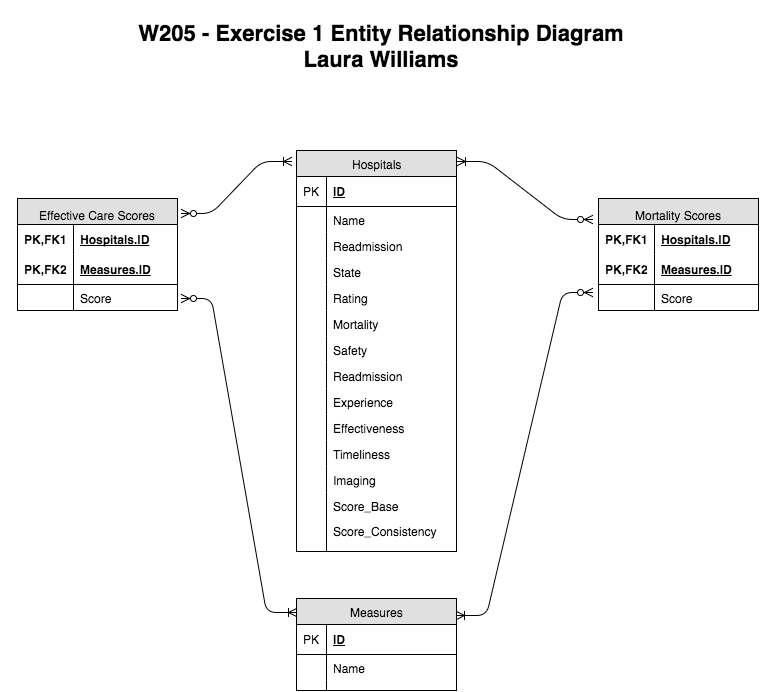

The diagram above was exported from draw.io. Its source (the exported page's mxGraphModel, read from the mxfile embedded in the PNG):
<mxGraphModel dx="783" dy="501" grid="1" gridSize="10" guides="1" tooltips="1" connect="1" arrows="1" fold="1" page="1" pageScale="1" pageWidth="850" pageHeight="1100" background="#ffffff" math="0" shadow="0">
  <root>
    <mxCell id="0" />
    <mxCell id="1" parent="0" />
    <mxCell id="1181a44174619b7-9" value="Hospitals" style="swimlane;html=1;fontStyle=0;childLayout=stackLayout;horizontal=1;startSize=26;fillColor=#e0e0e0;horizontalStack=0;resizeParent=1;resizeLast=0;collapsible=1;marginBottom=0;swimlaneFillColor=#ffffff;align=center;" vertex="1" parent="1">
      <mxGeometry x="335" y="209" width="160" height="401" as="geometry" />
    </mxCell>
    <mxCell id="1181a44174619b7-10" value="ID" style="shape=partialRectangle;top=0;left=0;right=0;bottom=1;html=1;align=left;verticalAlign=middle;fillColor=none;spacingLeft=34;spacingRight=4;whiteSpace=wrap;overflow=hidden;rotatable=0;points=[[0,0.5],[1,0.5]];portConstraint=eastwest;dropTarget=0;fontStyle=5;" vertex="1" parent="1181a44174619b7-9">
      <mxGeometry y="26" width="160" height="30" as="geometry" />
    </mxCell>
    <mxCell id="1181a44174619b7-11" value="PK" style="shape=partialRectangle;top=0;left=0;bottom=0;html=1;fillColor=none;align=left;verticalAlign=middle;spacingLeft=4;spacingRight=4;whiteSpace=wrap;overflow=hidden;rotatable=0;points=[];portConstraint=eastwest;part=1;" vertex="1" connectable="0" parent="1181a44174619b7-10">
      <mxGeometry width="30" height="30" as="geometry" />
    </mxCell>
    <mxCell id="1181a44174619b7-12" value="Name" style="shape=partialRectangle;top=0;left=0;right=0;bottom=0;html=1;align=left;verticalAlign=top;fillColor=none;spacingLeft=34;spacingRight=4;whiteSpace=wrap;overflow=hidden;rotatable=0;points=[[0,0.5],[1,0.5]];portConstraint=eastwest;dropTarget=0;" vertex="1" parent="1181a44174619b7-9">
      <mxGeometry y="56" width="160" height="26" as="geometry" />
    </mxCell>
    <mxCell id="1181a44174619b7-13" value="" style="shape=partialRectangle;top=0;left=0;bottom=0;html=1;fillColor=none;align=left;verticalAlign=top;spacingLeft=4;spacingRight=4;whiteSpace=wrap;overflow=hidden;rotatable=0;points=[];portConstraint=eastwest;part=1;" vertex="1" connectable="0" parent="1181a44174619b7-12">
      <mxGeometry width="30" height="26" as="geometry" />
    </mxCell>
    <mxCell id="497a04c5bc3ae1e3-11" value="Readmission" style="shape=partialRectangle;top=0;left=0;right=0;bottom=0;html=1;align=left;verticalAlign=top;fillColor=none;spacingLeft=34;spacingRight=4;whiteSpace=wrap;overflow=hidden;rotatable=0;points=[[0,0.5],[1,0.5]];portConstraint=eastwest;dropTarget=0;" vertex="1" parent="1181a44174619b7-9">
      <mxGeometry y="82" width="160" height="26" as="geometry" />
    </mxCell>
    <mxCell id="497a04c5bc3ae1e3-12" value="" style="shape=partialRectangle;top=0;left=0;bottom=0;html=1;fillColor=none;align=left;verticalAlign=top;spacingLeft=4;spacingRight=4;whiteSpace=wrap;overflow=hidden;rotatable=0;points=[];portConstraint=eastwest;part=1;" vertex="1" connectable="0" parent="497a04c5bc3ae1e3-11">
      <mxGeometry width="30" height="26" as="geometry" />
    </mxCell>
    <mxCell id="1181a44174619b7-14" value="State" style="shape=partialRectangle;top=0;left=0;right=0;bottom=0;html=1;align=left;verticalAlign=top;fillColor=none;spacingLeft=34;spacingRight=4;whiteSpace=wrap;overflow=hidden;rotatable=0;points=[[0,0.5],[1,0.5]];portConstraint=eastwest;dropTarget=0;" vertex="1" parent="1181a44174619b7-9">
      <mxGeometry y="108" width="160" height="26" as="geometry" />
    </mxCell>
    <mxCell id="1181a44174619b7-15" value="" style="shape=partialRectangle;top=0;left=0;bottom=0;html=1;fillColor=none;align=left;verticalAlign=top;spacingLeft=4;spacingRight=4;whiteSpace=wrap;overflow=hidden;rotatable=0;points=[];portConstraint=eastwest;part=1;" vertex="1" connectable="0" parent="1181a44174619b7-14">
      <mxGeometry width="30" height="26" as="geometry" />
    </mxCell>
    <mxCell id="1181a44174619b7-16" value="Rating" style="shape=partialRectangle;top=0;left=0;right=0;bottom=0;html=1;align=left;verticalAlign=top;fillColor=none;spacingLeft=34;spacingRight=4;whiteSpace=wrap;overflow=hidden;rotatable=0;points=[[0,0.5],[1,0.5]];portConstraint=eastwest;dropTarget=0;" vertex="1" parent="1181a44174619b7-9">
      <mxGeometry y="134" width="160" height="26" as="geometry" />
    </mxCell>
    <mxCell id="1181a44174619b7-17" value="" style="shape=partialRectangle;top=0;left=0;bottom=0;html=1;fillColor=none;align=left;verticalAlign=top;spacingLeft=4;spacingRight=4;whiteSpace=wrap;overflow=hidden;rotatable=0;points=[];portConstraint=eastwest;part=1;" vertex="1" connectable="0" parent="1181a44174619b7-16">
      <mxGeometry width="30" height="26" as="geometry" />
    </mxCell>
    <mxCell id="1181a44174619b7-36" value="Mortality" style="shape=partialRectangle;top=0;left=0;right=0;bottom=0;html=1;align=left;verticalAlign=top;fillColor=none;spacingLeft=34;spacingRight=4;whiteSpace=wrap;overflow=hidden;rotatable=0;points=[[0,0.5],[1,0.5]];portConstraint=eastwest;dropTarget=0;" vertex="1" parent="1181a44174619b7-9">
      <mxGeometry y="160" width="160" height="26" as="geometry" />
    </mxCell>
    <mxCell id="1181a44174619b7-37" value="" style="shape=partialRectangle;top=0;left=0;bottom=0;html=1;fillColor=none;align=left;verticalAlign=top;spacingLeft=4;spacingRight=4;whiteSpace=wrap;overflow=hidden;rotatable=0;points=[];portConstraint=eastwest;part=1;" vertex="1" connectable="0" parent="1181a44174619b7-36">
      <mxGeometry width="30" height="26" as="geometry" />
    </mxCell>
    <mxCell id="1181a44174619b7-32" value="Safety" style="shape=partialRectangle;top=0;left=0;right=0;bottom=0;html=1;align=left;verticalAlign=top;fillColor=none;spacingLeft=34;spacingRight=4;whiteSpace=wrap;overflow=hidden;rotatable=0;points=[[0,0.5],[1,0.5]];portConstraint=eastwest;dropTarget=0;" vertex="1" parent="1181a44174619b7-9">
      <mxGeometry y="186" width="160" height="26" as="geometry" />
    </mxCell>
    <mxCell id="1181a44174619b7-33" value="" style="shape=partialRectangle;top=0;left=0;bottom=0;html=1;fillColor=none;align=left;verticalAlign=top;spacingLeft=4;spacingRight=4;whiteSpace=wrap;overflow=hidden;rotatable=0;points=[];portConstraint=eastwest;part=1;" vertex="1" connectable="0" parent="1181a44174619b7-32">
      <mxGeometry width="30" height="26" as="geometry" />
    </mxCell>
    <mxCell id="1181a44174619b7-38" value="Readmission" style="shape=partialRectangle;top=0;left=0;right=0;bottom=0;html=1;align=left;verticalAlign=top;fillColor=none;spacingLeft=34;spacingRight=4;whiteSpace=wrap;overflow=hidden;rotatable=0;points=[[0,0.5],[1,0.5]];portConstraint=eastwest;dropTarget=0;" vertex="1" parent="1181a44174619b7-9">
      <mxGeometry y="212" width="160" height="26" as="geometry" />
    </mxCell>
    <mxCell id="1181a44174619b7-39" value="" style="shape=partialRectangle;top=0;left=0;bottom=0;html=1;fillColor=none;align=left;verticalAlign=top;spacingLeft=4;spacingRight=4;whiteSpace=wrap;overflow=hidden;rotatable=0;points=[];portConstraint=eastwest;part=1;" vertex="1" connectable="0" parent="1181a44174619b7-38">
      <mxGeometry width="30" height="26" as="geometry" />
    </mxCell>
    <mxCell id="1181a44174619b7-40" value="Experience" style="shape=partialRectangle;top=0;left=0;right=0;bottom=0;html=1;align=left;verticalAlign=top;fillColor=none;spacingLeft=34;spacingRight=4;whiteSpace=wrap;overflow=hidden;rotatable=0;points=[[0,0.5],[1,0.5]];portConstraint=eastwest;dropTarget=0;" vertex="1" parent="1181a44174619b7-9">
      <mxGeometry y="238" width="160" height="26" as="geometry" />
    </mxCell>
    <mxCell id="1181a44174619b7-41" value="" style="shape=partialRectangle;top=0;left=0;bottom=0;html=1;fillColor=none;align=left;verticalAlign=top;spacingLeft=4;spacingRight=4;whiteSpace=wrap;overflow=hidden;rotatable=0;points=[];portConstraint=eastwest;part=1;" vertex="1" connectable="0" parent="1181a44174619b7-40">
      <mxGeometry width="30" height="26" as="geometry" />
    </mxCell>
    <mxCell id="1181a44174619b7-42" value="Effectiveness" style="shape=partialRectangle;top=0;left=0;right=0;bottom=0;html=1;align=left;verticalAlign=top;fillColor=none;spacingLeft=34;spacingRight=4;whiteSpace=wrap;overflow=hidden;rotatable=0;points=[[0,0.5],[1,0.5]];portConstraint=eastwest;dropTarget=0;" vertex="1" parent="1181a44174619b7-9">
      <mxGeometry y="264" width="160" height="26" as="geometry" />
    </mxCell>
    <mxCell id="1181a44174619b7-43" value="" style="shape=partialRectangle;top=0;left=0;bottom=0;html=1;fillColor=none;align=left;verticalAlign=top;spacingLeft=4;spacingRight=4;whiteSpace=wrap;overflow=hidden;rotatable=0;points=[];portConstraint=eastwest;part=1;" vertex="1" connectable="0" parent="1181a44174619b7-42">
      <mxGeometry width="30" height="26" as="geometry" />
    </mxCell>
    <mxCell id="1181a44174619b7-44" value="Timeliness" style="shape=partialRectangle;top=0;left=0;right=0;bottom=0;html=1;align=left;verticalAlign=top;fillColor=none;spacingLeft=34;spacingRight=4;whiteSpace=wrap;overflow=hidden;rotatable=0;points=[[0,0.5],[1,0.5]];portConstraint=eastwest;dropTarget=0;" vertex="1" parent="1181a44174619b7-9">
      <mxGeometry y="290" width="160" height="26" as="geometry" />
    </mxCell>
    <mxCell id="1181a44174619b7-45" value="" style="shape=partialRectangle;top=0;left=0;bottom=0;html=1;fillColor=none;align=left;verticalAlign=top;spacingLeft=4;spacingRight=4;whiteSpace=wrap;overflow=hidden;rotatable=0;points=[];portConstraint=eastwest;part=1;" vertex="1" connectable="0" parent="1181a44174619b7-44">
      <mxGeometry width="30" height="26" as="geometry" />
    </mxCell>
    <mxCell id="1181a44174619b7-46" value="Imaging" style="shape=partialRectangle;top=0;left=0;right=0;bottom=0;html=1;align=left;verticalAlign=top;fillColor=none;spacingLeft=34;spacingRight=4;whiteSpace=wrap;overflow=hidden;rotatable=0;points=[[0,0.5],[1,0.5]];portConstraint=eastwest;dropTarget=0;" vertex="1" parent="1181a44174619b7-9">
      <mxGeometry y="316" width="160" height="26" as="geometry" />
    </mxCell>
    <mxCell id="1181a44174619b7-47" value="" style="shape=partialRectangle;top=0;left=0;bottom=0;html=1;fillColor=none;align=left;verticalAlign=top;spacingLeft=4;spacingRight=4;whiteSpace=wrap;overflow=hidden;rotatable=0;points=[];portConstraint=eastwest;part=1;" vertex="1" connectable="0" parent="1181a44174619b7-46">
      <mxGeometry width="30" height="26" as="geometry" />
    </mxCell>
    <mxCell id="2d6f7f6363fc0fb1-13" value="Score_Base" style="shape=partialRectangle;top=0;left=0;right=0;bottom=0;html=1;align=left;verticalAlign=top;fillColor=none;spacingLeft=34;spacingRight=4;whiteSpace=wrap;overflow=hidden;rotatable=0;points=[[0,0.5],[1,0.5]];portConstraint=eastwest;dropTarget=0;" vertex="1" parent="1181a44174619b7-9">
      <mxGeometry y="342" width="160" height="38" as="geometry" />
    </mxCell>
    <mxCell id="2d6f7f6363fc0fb1-14" value="" style="shape=partialRectangle;top=0;left=0;bottom=0;html=1;fillColor=none;align=left;verticalAlign=top;spacingLeft=4;spacingRight=4;whiteSpace=wrap;overflow=hidden;rotatable=0;points=[];portConstraint=eastwest;part=1;" vertex="1" connectable="0" parent="2d6f7f6363fc0fb1-13">
      <mxGeometry width="30" height="38" as="geometry" />
    </mxCell>
    <mxCell id="1181a44174619b7-48" value="Measures" style="swimlane;html=1;fontStyle=0;childLayout=stackLayout;horizontal=1;startSize=26;fillColor=#e0e0e0;horizontalStack=0;resizeParent=1;resizeLast=0;collapsible=1;marginBottom=0;swimlaneFillColor=#ffffff;align=center;" vertex="1" parent="1">
      <mxGeometry x="335" y="657" width="160" height="92" as="geometry" />
    </mxCell>
    <mxCell id="1181a44174619b7-49" value="ID" style="shape=partialRectangle;top=0;left=0;right=0;bottom=1;html=1;align=left;verticalAlign=middle;fillColor=none;spacingLeft=34;spacingRight=4;whiteSpace=wrap;overflow=hidden;rotatable=0;points=[[0,0.5],[1,0.5]];portConstraint=eastwest;dropTarget=0;fontStyle=5;" vertex="1" parent="1181a44174619b7-48">
      <mxGeometry y="26" width="160" height="30" as="geometry" />
    </mxCell>
    <mxCell id="1181a44174619b7-50" value="PK" style="shape=partialRectangle;top=0;left=0;bottom=0;html=1;fillColor=none;align=left;verticalAlign=middle;spacingLeft=4;spacingRight=4;whiteSpace=wrap;overflow=hidden;rotatable=0;points=[];portConstraint=eastwest;part=1;" vertex="1" connectable="0" parent="1181a44174619b7-49">
      <mxGeometry width="30" height="30" as="geometry" />
    </mxCell>
    <mxCell id="1181a44174619b7-51" value="Name" style="shape=partialRectangle;top=0;left=0;right=0;bottom=0;html=1;align=left;verticalAlign=top;fillColor=none;spacingLeft=34;spacingRight=4;whiteSpace=wrap;overflow=hidden;rotatable=0;points=[[0,0.5],[1,0.5]];portConstraint=eastwest;dropTarget=0;" vertex="1" parent="1181a44174619b7-48">
      <mxGeometry y="56" width="160" height="26" as="geometry" />
    </mxCell>
    <mxCell id="1181a44174619b7-52" value="" style="shape=partialRectangle;top=0;left=0;bottom=0;html=1;fillColor=none;align=left;verticalAlign=top;spacingLeft=4;spacingRight=4;whiteSpace=wrap;overflow=hidden;rotatable=0;points=[];portConstraint=eastwest;part=1;" vertex="1" connectable="0" parent="1181a44174619b7-51">
      <mxGeometry width="30" height="26" as="geometry" />
    </mxCell>
    <mxCell id="1181a44174619b7-57" value="" style="shape=partialRectangle;top=0;left=0;right=0;bottom=0;html=1;align=left;verticalAlign=top;fillColor=none;spacingLeft=34;spacingRight=4;whiteSpace=wrap;overflow=hidden;rotatable=0;points=[[0,0.5],[1,0.5]];portConstraint=eastwest;dropTarget=0;" vertex="1" parent="1181a44174619b7-48">
      <mxGeometry y="82" width="160" height="10" as="geometry" />
    </mxCell>
    <mxCell id="1181a44174619b7-58" value="" style="shape=partialRectangle;top=0;left=0;bottom=0;html=1;fillColor=none;align=left;verticalAlign=top;spacingLeft=4;spacingRight=4;whiteSpace=wrap;overflow=hidden;rotatable=0;points=[];portConstraint=eastwest;part=1;" vertex="1" connectable="0" parent="1181a44174619b7-57">
      <mxGeometry width="30" height="10" as="geometry" />
    </mxCell>
    <mxCell id="1181a44174619b7-82" value="W205 - Exercise 1 Entity Relationship Diagram&lt;div&gt;&lt;div&gt;&lt;div&gt;Laura Williams&lt;/div&gt;&lt;/div&gt;&lt;/div&gt;" style="whiteSpace=wrap;html=1;align=center;fontSize=22;fontStyle=1;fillColor=none;strokeColor=none;" vertex="1" parent="1">
      <mxGeometry x="40" y="60" width="760" height="90" as="geometry" />
    </mxCell>
    <mxCell id="1181a44174619b7-101" value="" style="edgeStyle=entityRelationEdgeStyle;html=1;endArrow=ERoneToMany;startArrow=ERzeroToMany;fontSize=22;flipH=1;exitX=1;exitY=0.5;" edge="1" parent="1" source="1181a44174619b7-12">
      <mxGeometry x="496" y="216" width="100" height="100" as="geometry">
        <mxPoint x="510" y="280" as="sourcePoint" />
        <mxPoint x="630" y="220" as="targetPoint" />
      </mxGeometry>
    </mxCell>
    <mxCell id="2d6f7f6363fc0fb1-12" value="" style="edgeStyle=entityRelationEdgeStyle;html=1;endArrow=ERoneToMany;startArrow=ERzeroToMany;fontSize=22;flipV=1;flipH=1;exitX=1;exitY=0.5;" edge="1" parent="1">
      <mxGeometry x="494" y="500" width="100" height="100" as="geometry">
        <mxPoint x="494" y="673" as="sourcePoint" />
        <mxPoint x="630" y="350" as="targetPoint" />
      </mxGeometry>
    </mxCell>
    <mxCell id="2d6f7f6363fc0fb1-15" value="" style="edgeStyle=entityRelationEdgeStyle;html=1;endArrow=ERoneToMany;startArrow=ERzeroToMany;fontSize=22;flipH=0;flipV=0;exitX=1.025;exitY=0.134;exitPerimeter=0;" edge="1" parent="1" source="e5ec5805f199575-1">
      <mxGeometry x="216" y="228" width="100" height="100" as="geometry">
        <mxPoint x="220" y="260" as="sourcePoint" />
        <mxPoint x="330" y="220" as="targetPoint" />
      </mxGeometry>
    </mxCell>
    <mxCell id="2d6f7f6363fc0fb1-16" value="" style="edgeStyle=entityRelationEdgeStyle;html=1;endArrow=ERoneToMany;startArrow=ERzeroToMany;fontSize=22;flipV=1;flipH=0;entryX=0;entryY=0.5;" edge="1" parent="1" target="1181a44174619b7-16">
      <mxGeometry x="174" y="499" width="100" height="100" as="geometry">
        <mxPoint x="220" y="670" as="sourcePoint" />
        <mxPoint x="335" y="317" as="targetPoint" />
      </mxGeometry>
    </mxCell>
    <mxCell id="e5ec5805f199575-1" value="&lt;p&gt;&lt;span&gt;&lt;font style=&quot;font-size: 12px ; line-height: 170%&quot;&gt;Effective Care Scores&lt;/font&gt;&lt;/span&gt;&lt;/p&gt;" style="swimlane;html=1;fontStyle=0;childLayout=stackLayout;horizontal=1;startSize=26;fillColor=#e0e0e0;horizontalStack=0;resizeParent=1;resizeLast=0;collapsible=1;marginBottom=0;swimlaneFillColor=#ffffff;align=center;fontSize=22;" vertex="1" parent="1">
      <mxGeometry x="56" y="257" width="160" height="112" as="geometry" />
    </mxCell>
    <mxCell id="e5ec5805f199575-2" value="Hospitals.ID" style="shape=partialRectangle;top=0;left=0;right=0;bottom=0;html=1;align=left;verticalAlign=middle;fillColor=none;spacingLeft=60;spacingRight=4;whiteSpace=wrap;overflow=hidden;rotatable=0;points=[[0,0.5],[1,0.5]];portConstraint=eastwest;dropTarget=0;fontStyle=5;" vertex="1" parent="e5ec5805f199575-1">
      <mxGeometry y="26" width="160" height="30" as="geometry" />
    </mxCell>
    <mxCell id="e5ec5805f199575-3" value="PK,FK1" style="shape=partialRectangle;fontStyle=1;top=0;left=0;bottom=0;html=1;fillColor=none;align=left;verticalAlign=middle;spacingLeft=4;spacingRight=4;whiteSpace=wrap;overflow=hidden;rotatable=0;points=[];portConstraint=eastwest;part=1;" vertex="1" connectable="0" parent="e5ec5805f199575-2">
      <mxGeometry width="56" height="30" as="geometry" />
    </mxCell>
    <mxCell id="e5ec5805f199575-4" value="Measures.ID" style="shape=partialRectangle;top=0;left=0;right=0;bottom=1;html=1;align=left;verticalAlign=middle;fillColor=none;spacingLeft=60;spacingRight=4;whiteSpace=wrap;overflow=hidden;rotatable=0;points=[[0,0.5],[1,0.5]];portConstraint=eastwest;dropTarget=0;fontStyle=5;" vertex="1" parent="e5ec5805f199575-1">
      <mxGeometry y="56" width="160" height="30" as="geometry" />
    </mxCell>
    <mxCell id="e5ec5805f199575-5" value="PK,FK2" style="shape=partialRectangle;fontStyle=1;top=0;left=0;bottom=0;html=1;fillColor=none;align=left;verticalAlign=middle;spacingLeft=4;spacingRight=4;whiteSpace=wrap;overflow=hidden;rotatable=0;points=[];portConstraint=eastwest;part=1;" vertex="1" connectable="0" parent="e5ec5805f199575-4">
      <mxGeometry width="56" height="30" as="geometry" />
    </mxCell>
    <mxCell id="e5ec5805f199575-6" value="Score" style="shape=partialRectangle;top=0;left=0;right=0;bottom=0;html=1;align=left;verticalAlign=top;fillColor=none;spacingLeft=60;spacingRight=4;whiteSpace=wrap;overflow=hidden;rotatable=0;points=[[0,0.5],[1,0.5]];portConstraint=eastwest;dropTarget=0;" vertex="1" parent="e5ec5805f199575-1">
      <mxGeometry y="86" width="160" height="26" as="geometry" />
    </mxCell>
    <mxCell id="e5ec5805f199575-7" value="" style="shape=partialRectangle;top=0;left=0;bottom=0;html=1;fillColor=none;align=left;verticalAlign=top;spacingLeft=4;spacingRight=4;whiteSpace=wrap;overflow=hidden;rotatable=0;points=[];portConstraint=eastwest;part=1;" vertex="1" connectable="0" parent="e5ec5805f199575-6">
      <mxGeometry width="56" height="26" as="geometry" />
    </mxCell>
    <mxCell id="e5ec5805f199575-8" value="&lt;p&gt;&lt;span&gt;&lt;font style=&quot;font-size: 12px ; line-height: 170%&quot;&gt;Mortality Scores&lt;/font&gt;&lt;/span&gt;&lt;/p&gt;" style="swimlane;html=1;fontStyle=0;childLayout=stackLayout;horizontal=1;startSize=26;fillColor=#e0e0e0;horizontalStack=0;resizeParent=1;resizeLast=0;collapsible=1;marginBottom=0;swimlaneFillColor=#ffffff;align=center;fontSize=22;" vertex="1" parent="1">
      <mxGeometry x="637" y="257" width="160" height="112" as="geometry" />
    </mxCell>
    <mxCell id="e5ec5805f199575-9" value="Hospitals.ID" style="shape=partialRectangle;top=0;left=0;right=0;bottom=0;html=1;align=left;verticalAlign=middle;fillColor=none;spacingLeft=60;spacingRight=4;whiteSpace=wrap;overflow=hidden;rotatable=0;points=[[0,0.5],[1,0.5]];portConstraint=eastwest;dropTarget=0;fontStyle=5;" vertex="1" parent="e5ec5805f199575-8">
      <mxGeometry y="26" width="160" height="30" as="geometry" />
    </mxCell>
    <mxCell id="e5ec5805f199575-10" value="PK,FK1" style="shape=partialRectangle;fontStyle=1;top=0;left=0;bottom=0;html=1;fillColor=none;align=left;verticalAlign=middle;spacingLeft=4;spacingRight=4;whiteSpace=wrap;overflow=hidden;rotatable=0;points=[];portConstraint=eastwest;part=1;" vertex="1" connectable="0" parent="e5ec5805f199575-9">
      <mxGeometry width="56" height="30" as="geometry" />
    </mxCell>
    <mxCell id="e5ec5805f199575-11" value="Measures.ID" style="shape=partialRectangle;top=0;left=0;right=0;bottom=1;html=1;align=left;verticalAlign=middle;fillColor=none;spacingLeft=60;spacingRight=4;whiteSpace=wrap;overflow=hidden;rotatable=0;points=[[0,0.5],[1,0.5]];portConstraint=eastwest;dropTarget=0;fontStyle=5;" vertex="1" parent="e5ec5805f199575-8">
      <mxGeometry y="56" width="160" height="30" as="geometry" />
    </mxCell>
    <mxCell id="e5ec5805f199575-12" value="PK,FK2" style="shape=partialRectangle;fontStyle=1;top=0;left=0;bottom=0;html=1;fillColor=none;align=left;verticalAlign=middle;spacingLeft=4;spacingRight=4;whiteSpace=wrap;overflow=hidden;rotatable=0;points=[];portConstraint=eastwest;part=1;" vertex="1" connectable="0" parent="e5ec5805f199575-11">
      <mxGeometry width="56" height="30" as="geometry" />
    </mxCell>
    <mxCell id="e5ec5805f199575-13" value="Score" style="shape=partialRectangle;top=0;left=0;right=0;bottom=0;html=1;align=left;verticalAlign=top;fillColor=none;spacingLeft=60;spacingRight=4;whiteSpace=wrap;overflow=hidden;rotatable=0;points=[[0,0.5],[1,0.5]];portConstraint=eastwest;dropTarget=0;" vertex="1" parent="e5ec5805f199575-8">
      <mxGeometry y="86" width="160" height="26" as="geometry" />
    </mxCell>
    <mxCell id="e5ec5805f199575-14" value="" style="shape=partialRectangle;top=0;left=0;bottom=0;html=1;fillColor=none;align=left;verticalAlign=top;spacingLeft=4;spacingRight=4;whiteSpace=wrap;overflow=hidden;rotatable=0;points=[];portConstraint=eastwest;part=1;" vertex="1" connectable="0" parent="e5ec5805f199575-13">
      <mxGeometry width="56" height="26" as="geometry" />
    </mxCell>
    <mxCell id="e5ec5805f199575-22" value="Score_Consistency" style="shape=partialRectangle;top=0;left=0;right=0;bottom=0;html=1;align=left;verticalAlign=top;fillColor=none;spacingLeft=34;spacingRight=4;whiteSpace=wrap;overflow=hidden;rotatable=0;points=[[0,0.5],[1,0.5]];portConstraint=eastwest;dropTarget=0;" vertex="1" parent="1">
      <mxGeometry x="335" y="576" width="160" height="34" as="geometry" />
    </mxCell>
    <mxCell id="e5ec5805f199575-23" value="" style="shape=partialRectangle;top=0;left=0;bottom=0;html=1;fillColor=none;align=left;verticalAlign=top;spacingLeft=4;spacingRight=4;whiteSpace=wrap;overflow=hidden;rotatable=0;points=[];portConstraint=eastwest;part=1;" vertex="1" connectable="0" parent="e5ec5805f199575-22">
      <mxGeometry width="30" height="34" as="geometry" />
    </mxCell>
  </root>
</mxGraphModel>